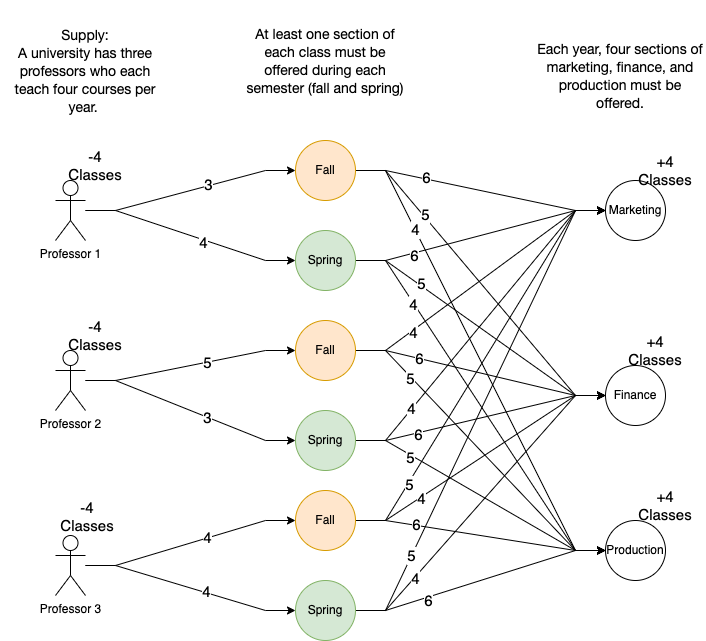

The diagram above was exported from draw.io. Its source (the exported page's mxGraphModel, read from the mxfile embedded in the PNG):
<mxGraphModel dx="930" dy="1574" grid="1" gridSize="10" guides="1" tooltips="1" connect="1" arrows="1" fold="1" page="1" pageScale="1" pageWidth="850" pageHeight="1100" math="0" shadow="0">
  <root>
    <mxCell id="Yu2oE_N1PEOIGdV3YzIq-0" />
    <mxCell id="Yu2oE_N1PEOIGdV3YzIq-1" parent="Yu2oE_N1PEOIGdV3YzIq-0" />
    <mxCell id="Yu2oE_N1PEOIGdV3YzIq-2" style="edgeStyle=entityRelationEdgeStyle;rounded=0;orthogonalLoop=1;jettySize=auto;html=1;entryX=0;entryY=0.5;entryDx=0;entryDy=0;labelBorderColor=none;fontSize=15;" edge="1" parent="Yu2oE_N1PEOIGdV3YzIq-1" source="Yu2oE_N1PEOIGdV3YzIq-4" target="Yu2oE_N1PEOIGdV3YzIq-11">
      <mxGeometry relative="1" as="geometry" />
    </mxCell>
    <mxCell id="fcga5Enm9uoXsF_FLfev-0" value="3" style="edgeLabel;html=1;align=center;verticalAlign=middle;resizable=0;points=[];fontSize=15;" vertex="1" connectable="0" parent="Yu2oE_N1PEOIGdV3YzIq-2">
      <mxGeometry x="0.1682" y="2" relative="1" as="geometry">
        <mxPoint as="offset" />
      </mxGeometry>
    </mxCell>
    <mxCell id="Yu2oE_N1PEOIGdV3YzIq-3" style="edgeStyle=entityRelationEdgeStyle;rounded=0;orthogonalLoop=1;jettySize=auto;html=1;labelBorderColor=none;fontSize=15;" edge="1" parent="Yu2oE_N1PEOIGdV3YzIq-1" source="Yu2oE_N1PEOIGdV3YzIq-4" target="Yu2oE_N1PEOIGdV3YzIq-30">
      <mxGeometry relative="1" as="geometry" />
    </mxCell>
    <mxCell id="fcga5Enm9uoXsF_FLfev-1" value="4" style="edgeLabel;html=1;align=center;verticalAlign=middle;resizable=0;points=[];fontSize=15;" vertex="1" connectable="0" parent="Yu2oE_N1PEOIGdV3YzIq-3">
      <mxGeometry x="0.1319" y="-2" relative="1" as="geometry">
        <mxPoint as="offset" />
      </mxGeometry>
    </mxCell>
    <mxCell id="Yu2oE_N1PEOIGdV3YzIq-4" value="Professor 1" style="shape=umlActor;verticalLabelPosition=bottom;verticalAlign=top;html=1;outlineConnect=0;" vertex="1" parent="Yu2oE_N1PEOIGdV3YzIq-1">
      <mxGeometry x="150" y="40" width="30" height="60" as="geometry" />
    </mxCell>
    <mxCell id="Yu2oE_N1PEOIGdV3YzIq-5" value="Marketing" style="ellipse;whiteSpace=wrap;html=1;aspect=fixed;" vertex="1" parent="Yu2oE_N1PEOIGdV3YzIq-1">
      <mxGeometry x="700" y="40" width="60" height="60" as="geometry" />
    </mxCell>
    <mxCell id="Yu2oE_N1PEOIGdV3YzIq-6" value="Finance" style="ellipse;whiteSpace=wrap;html=1;aspect=fixed;" vertex="1" parent="Yu2oE_N1PEOIGdV3YzIq-1">
      <mxGeometry x="700" y="225" width="60" height="60" as="geometry" />
    </mxCell>
    <mxCell id="Yu2oE_N1PEOIGdV3YzIq-7" value="Production" style="ellipse;whiteSpace=wrap;html=1;aspect=fixed;" vertex="1" parent="Yu2oE_N1PEOIGdV3YzIq-1">
      <mxGeometry x="700" y="380" width="60" height="60" as="geometry" />
    </mxCell>
    <mxCell id="Yu2oE_N1PEOIGdV3YzIq-8" style="edgeStyle=entityRelationEdgeStyle;rounded=0;orthogonalLoop=1;jettySize=auto;html=1;labelBorderColor=none;fontSize=15;" edge="1" parent="Yu2oE_N1PEOIGdV3YzIq-1" source="Yu2oE_N1PEOIGdV3YzIq-11" target="Yu2oE_N1PEOIGdV3YzIq-5">
      <mxGeometry relative="1" as="geometry" />
    </mxCell>
    <mxCell id="fcga5Enm9uoXsF_FLfev-7" value="6" style="edgeLabel;html=1;align=center;verticalAlign=middle;resizable=0;points=[];fontSize=15;" vertex="1" connectable="0" parent="Yu2oE_N1PEOIGdV3YzIq-8">
      <mxGeometry x="-0.1151" y="2" relative="1" as="geometry">
        <mxPoint x="-40" y="-8" as="offset" />
      </mxGeometry>
    </mxCell>
    <mxCell id="Yu2oE_N1PEOIGdV3YzIq-9" style="edgeStyle=entityRelationEdgeStyle;rounded=0;orthogonalLoop=1;jettySize=auto;html=1;entryX=0;entryY=0.5;entryDx=0;entryDy=0;labelBorderColor=none;fontSize=15;" edge="1" parent="Yu2oE_N1PEOIGdV3YzIq-1" source="Yu2oE_N1PEOIGdV3YzIq-11" target="Yu2oE_N1PEOIGdV3YzIq-6">
      <mxGeometry relative="1" as="geometry" />
    </mxCell>
    <mxCell id="fcga5Enm9uoXsF_FLfev-8" value="5" style="edgeLabel;html=1;align=center;verticalAlign=middle;resizable=0;points=[];fontSize=15;" vertex="1" connectable="0" parent="Yu2oE_N1PEOIGdV3YzIq-9">
      <mxGeometry x="-0.2087" y="1" relative="1" as="geometry">
        <mxPoint x="-32" y="-40" as="offset" />
      </mxGeometry>
    </mxCell>
    <mxCell id="Yu2oE_N1PEOIGdV3YzIq-10" style="edgeStyle=entityRelationEdgeStyle;rounded=0;orthogonalLoop=1;jettySize=auto;html=1;labelBorderColor=none;fontSize=15;" edge="1" parent="Yu2oE_N1PEOIGdV3YzIq-1" source="Yu2oE_N1PEOIGdV3YzIq-11" target="Yu2oE_N1PEOIGdV3YzIq-7">
      <mxGeometry relative="1" as="geometry" />
    </mxCell>
    <mxCell id="fcga5Enm9uoXsF_FLfev-9" value="4" style="edgeLabel;html=1;align=center;verticalAlign=middle;resizable=0;points=[];fontSize=15;" vertex="1" connectable="0" parent="Yu2oE_N1PEOIGdV3YzIq-10">
      <mxGeometry x="-0.6069" relative="1" as="geometry">
        <mxPoint as="offset" />
      </mxGeometry>
    </mxCell>
    <mxCell id="Yu2oE_N1PEOIGdV3YzIq-11" value="Fall" style="ellipse;whiteSpace=wrap;html=1;aspect=fixed;fillColor=#ffe6cc;strokeColor=#d79b00;" vertex="1" parent="Yu2oE_N1PEOIGdV3YzIq-1">
      <mxGeometry x="390" width="60" height="60" as="geometry" />
    </mxCell>
    <mxCell id="Yu2oE_N1PEOIGdV3YzIq-12" style="edgeStyle=entityRelationEdgeStyle;rounded=0;orthogonalLoop=1;jettySize=auto;html=1;labelBorderColor=none;fontSize=15;" edge="1" parent="Yu2oE_N1PEOIGdV3YzIq-1" source="Yu2oE_N1PEOIGdV3YzIq-14" target="Yu2oE_N1PEOIGdV3YzIq-35">
      <mxGeometry relative="1" as="geometry" />
    </mxCell>
    <mxCell id="fcga5Enm9uoXsF_FLfev-2" value="5" style="edgeLabel;html=1;align=center;verticalAlign=middle;resizable=0;points=[];fontSize=15;" vertex="1" connectable="0" parent="Yu2oE_N1PEOIGdV3YzIq-12">
      <mxGeometry x="0.1538" relative="1" as="geometry">
        <mxPoint as="offset" />
      </mxGeometry>
    </mxCell>
    <mxCell id="Yu2oE_N1PEOIGdV3YzIq-13" style="edgeStyle=entityRelationEdgeStyle;rounded=0;orthogonalLoop=1;jettySize=auto;html=1;labelBorderColor=none;fontSize=15;" edge="1" parent="Yu2oE_N1PEOIGdV3YzIq-1" source="Yu2oE_N1PEOIGdV3YzIq-14" target="Yu2oE_N1PEOIGdV3YzIq-39">
      <mxGeometry relative="1" as="geometry" />
    </mxCell>
    <mxCell id="fcga5Enm9uoXsF_FLfev-3" value="3" style="edgeLabel;html=1;align=center;verticalAlign=middle;resizable=0;points=[];fontSize=15;" vertex="1" connectable="0" parent="Yu2oE_N1PEOIGdV3YzIq-13">
      <mxGeometry x="0.1643" relative="1" as="geometry">
        <mxPoint as="offset" />
      </mxGeometry>
    </mxCell>
    <mxCell id="Yu2oE_N1PEOIGdV3YzIq-14" value="Professor 2" style="shape=umlActor;verticalLabelPosition=bottom;verticalAlign=top;html=1;outlineConnect=0;" vertex="1" parent="Yu2oE_N1PEOIGdV3YzIq-1">
      <mxGeometry x="150" y="210" width="30" height="60" as="geometry" />
    </mxCell>
    <mxCell id="Yu2oE_N1PEOIGdV3YzIq-15" style="edgeStyle=entityRelationEdgeStyle;rounded=0;orthogonalLoop=1;jettySize=auto;html=1;labelBorderColor=none;fontSize=15;" edge="1" parent="Yu2oE_N1PEOIGdV3YzIq-1" source="Yu2oE_N1PEOIGdV3YzIq-17" target="Yu2oE_N1PEOIGdV3YzIq-43">
      <mxGeometry relative="1" as="geometry" />
    </mxCell>
    <mxCell id="fcga5Enm9uoXsF_FLfev-4" value="4" style="edgeLabel;html=1;align=center;verticalAlign=middle;resizable=0;points=[];fontSize=15;" vertex="1" connectable="0" parent="Yu2oE_N1PEOIGdV3YzIq-15">
      <mxGeometry x="0.176" y="-3" relative="1" as="geometry">
        <mxPoint x="-2" y="-4" as="offset" />
      </mxGeometry>
    </mxCell>
    <mxCell id="Yu2oE_N1PEOIGdV3YzIq-16" style="edgeStyle=entityRelationEdgeStyle;rounded=0;orthogonalLoop=1;jettySize=auto;html=1;labelBorderColor=none;fontSize=15;" edge="1" parent="Yu2oE_N1PEOIGdV3YzIq-1" source="Yu2oE_N1PEOIGdV3YzIq-17" target="Yu2oE_N1PEOIGdV3YzIq-47">
      <mxGeometry relative="1" as="geometry" />
    </mxCell>
    <mxCell id="fcga5Enm9uoXsF_FLfev-5" value="4" style="edgeLabel;html=1;align=center;verticalAlign=middle;resizable=0;points=[];fontSize=15;" vertex="1" connectable="0" parent="Yu2oE_N1PEOIGdV3YzIq-16">
      <mxGeometry x="0.1229" y="1" relative="1" as="geometry">
        <mxPoint x="2" as="offset" />
      </mxGeometry>
    </mxCell>
    <mxCell id="Yu2oE_N1PEOIGdV3YzIq-17" value="Professor 3" style="shape=umlActor;verticalLabelPosition=bottom;verticalAlign=top;html=1;outlineConnect=0;" vertex="1" parent="Yu2oE_N1PEOIGdV3YzIq-1">
      <mxGeometry x="150" y="395" width="30" height="60" as="geometry" />
    </mxCell>
    <mxCell id="Yu2oE_N1PEOIGdV3YzIq-18" value="-4&lt;br&gt;Classes" style="text;html=1;strokeColor=none;fillColor=none;align=center;verticalAlign=middle;whiteSpace=wrap;rounded=0;fontSize=15;" vertex="1" parent="Yu2oE_N1PEOIGdV3YzIq-1">
      <mxGeometry x="160" y="10" width="60" height="30" as="geometry" />
    </mxCell>
    <mxCell id="Yu2oE_N1PEOIGdV3YzIq-19" value="-4&lt;br&gt;Classes" style="text;html=1;strokeColor=none;fillColor=none;align=center;verticalAlign=middle;whiteSpace=wrap;rounded=0;fontSize=15;" vertex="1" parent="Yu2oE_N1PEOIGdV3YzIq-1">
      <mxGeometry x="160" y="180" width="60" height="30" as="geometry" />
    </mxCell>
    <mxCell id="Yu2oE_N1PEOIGdV3YzIq-20" value="-4&lt;br&gt;Classes" style="text;html=1;strokeColor=none;fillColor=none;align=center;verticalAlign=middle;whiteSpace=wrap;rounded=0;fontSize=15;" vertex="1" parent="Yu2oE_N1PEOIGdV3YzIq-1">
      <mxGeometry x="152" y="361" width="60" height="30" as="geometry" />
    </mxCell>
    <mxCell id="Yu2oE_N1PEOIGdV3YzIq-21" value="&lt;span style=&quot;font-family: &amp;quot;Helvetica Neue&amp;quot;, Helvetica, Arial, sans-serif; font-size: 14px; text-align: left; background-color: rgb(255, 255, 255);&quot;&gt;Supply:&lt;br&gt;A university has three professors who each teach four courses per year.&amp;nbsp;&lt;/span&gt;" style="text;html=1;strokeColor=none;fillColor=none;align=center;verticalAlign=middle;whiteSpace=wrap;rounded=0;fontSize=15;" vertex="1" parent="Yu2oE_N1PEOIGdV3YzIq-1">
      <mxGeometry x="95" y="-130" width="170" height="120" as="geometry" />
    </mxCell>
    <mxCell id="Yu2oE_N1PEOIGdV3YzIq-22" value="&lt;span style=&quot;font-family: &amp;quot;Helvetica Neue&amp;quot;, Helvetica, Arial, sans-serif; font-size: 14px; text-align: left; background-color: rgb(255, 255, 255);&quot;&gt;Each year, four sections of marketing, finance, and production must be offered.&lt;/span&gt;" style="text;html=1;strokeColor=none;fillColor=none;align=center;verticalAlign=middle;whiteSpace=wrap;rounded=0;fontSize=15;" vertex="1" parent="Yu2oE_N1PEOIGdV3YzIq-1">
      <mxGeometry x="630" y="-120" width="170" height="110" as="geometry" />
    </mxCell>
    <mxCell id="Yu2oE_N1PEOIGdV3YzIq-23" value="&lt;span style=&quot;font-family: &amp;quot;Helvetica Neue&amp;quot;, Helvetica, Arial, sans-serif; font-size: 14px; text-align: left; background-color: rgb(255, 255, 255);&quot;&gt;At least one section of each class must be offered during each semester (fall and spring)&lt;/span&gt;" style="text;html=1;strokeColor=none;fillColor=none;align=center;verticalAlign=middle;whiteSpace=wrap;rounded=0;fontSize=15;" vertex="1" parent="Yu2oE_N1PEOIGdV3YzIq-1">
      <mxGeometry x="335" y="-140" width="170" height="120" as="geometry" />
    </mxCell>
    <mxCell id="Yu2oE_N1PEOIGdV3YzIq-24" value="+4&lt;br&gt;Classes" style="text;html=1;strokeColor=none;fillColor=none;align=center;verticalAlign=middle;whiteSpace=wrap;rounded=0;fontSize=15;" vertex="1" parent="Yu2oE_N1PEOIGdV3YzIq-1">
      <mxGeometry x="730" y="15" width="60" height="30" as="geometry" />
    </mxCell>
    <mxCell id="Yu2oE_N1PEOIGdV3YzIq-25" value="+4&lt;br&gt;Classes" style="text;html=1;strokeColor=none;fillColor=none;align=center;verticalAlign=middle;whiteSpace=wrap;rounded=0;fontSize=15;" vertex="1" parent="Yu2oE_N1PEOIGdV3YzIq-1">
      <mxGeometry x="720" y="195" width="60" height="30" as="geometry" />
    </mxCell>
    <mxCell id="Yu2oE_N1PEOIGdV3YzIq-26" value="+4&lt;br&gt;Classes" style="text;html=1;strokeColor=none;fillColor=none;align=center;verticalAlign=middle;whiteSpace=wrap;rounded=0;fontSize=15;" vertex="1" parent="Yu2oE_N1PEOIGdV3YzIq-1">
      <mxGeometry x="730" y="350" width="60" height="30" as="geometry" />
    </mxCell>
    <mxCell id="Yu2oE_N1PEOIGdV3YzIq-27" style="edgeStyle=entityRelationEdgeStyle;rounded=0;orthogonalLoop=1;jettySize=auto;html=1;entryX=0;entryY=0.5;entryDx=0;entryDy=0;labelBorderColor=none;fontSize=15;" edge="1" parent="Yu2oE_N1PEOIGdV3YzIq-1" source="Yu2oE_N1PEOIGdV3YzIq-30" target="Yu2oE_N1PEOIGdV3YzIq-5">
      <mxGeometry relative="1" as="geometry" />
    </mxCell>
    <mxCell id="fcga5Enm9uoXsF_FLfev-10" value="6" style="edgeLabel;html=1;align=center;verticalAlign=middle;resizable=0;points=[];fontSize=15;" vertex="1" connectable="0" parent="Yu2oE_N1PEOIGdV3YzIq-27">
      <mxGeometry x="-0.5364" y="-2" relative="1" as="geometry">
        <mxPoint as="offset" />
      </mxGeometry>
    </mxCell>
    <mxCell id="Yu2oE_N1PEOIGdV3YzIq-28" style="edgeStyle=entityRelationEdgeStyle;rounded=0;orthogonalLoop=1;jettySize=auto;html=1;labelBorderColor=none;fontSize=15;entryX=0;entryY=0.5;entryDx=0;entryDy=0;" edge="1" parent="Yu2oE_N1PEOIGdV3YzIq-1" source="Yu2oE_N1PEOIGdV3YzIq-30" target="Yu2oE_N1PEOIGdV3YzIq-6">
      <mxGeometry relative="1" as="geometry">
        <mxPoint x="670" y="240" as="targetPoint" />
      </mxGeometry>
    </mxCell>
    <mxCell id="fcga5Enm9uoXsF_FLfev-11" value="5" style="edgeLabel;html=1;align=center;verticalAlign=middle;resizable=0;points=[];fontSize=15;" vertex="1" connectable="0" parent="Yu2oE_N1PEOIGdV3YzIq-28">
      <mxGeometry x="-0.5116" y="2" relative="1" as="geometry">
        <mxPoint as="offset" />
      </mxGeometry>
    </mxCell>
    <mxCell id="Yu2oE_N1PEOIGdV3YzIq-29" style="edgeStyle=entityRelationEdgeStyle;rounded=0;orthogonalLoop=1;jettySize=auto;html=1;entryX=0;entryY=0.5;entryDx=0;entryDy=0;labelBorderColor=none;fontSize=15;" edge="1" parent="Yu2oE_N1PEOIGdV3YzIq-1" source="Yu2oE_N1PEOIGdV3YzIq-30" target="Yu2oE_N1PEOIGdV3YzIq-7">
      <mxGeometry relative="1" as="geometry" />
    </mxCell>
    <mxCell id="fcga5Enm9uoXsF_FLfev-12" value="4" style="edgeLabel;html=1;align=center;verticalAlign=middle;resizable=0;points=[];fontSize=15;" vertex="1" connectable="0" parent="Yu2oE_N1PEOIGdV3YzIq-29">
      <mxGeometry x="-0.6008" y="-1" relative="1" as="geometry">
        <mxPoint as="offset" />
      </mxGeometry>
    </mxCell>
    <mxCell id="Yu2oE_N1PEOIGdV3YzIq-30" value="Spring" style="ellipse;whiteSpace=wrap;html=1;aspect=fixed;fillColor=#d5e8d4;strokeColor=#82b366;" vertex="1" parent="Yu2oE_N1PEOIGdV3YzIq-1">
      <mxGeometry x="390" y="90" width="60" height="60" as="geometry" />
    </mxCell>
    <mxCell id="Yu2oE_N1PEOIGdV3YzIq-32" style="edgeStyle=entityRelationEdgeStyle;rounded=0;orthogonalLoop=1;jettySize=auto;html=1;labelBorderColor=none;fontSize=15;" edge="1" parent="Yu2oE_N1PEOIGdV3YzIq-1" source="Yu2oE_N1PEOIGdV3YzIq-35" target="Yu2oE_N1PEOIGdV3YzIq-5">
      <mxGeometry relative="1" as="geometry" />
    </mxCell>
    <mxCell id="fcga5Enm9uoXsF_FLfev-13" value="4" style="edgeLabel;html=1;align=center;verticalAlign=middle;resizable=0;points=[];fontSize=15;" vertex="1" connectable="0" parent="Yu2oE_N1PEOIGdV3YzIq-32">
      <mxGeometry x="-0.5763" y="-1" relative="1" as="geometry">
        <mxPoint as="offset" />
      </mxGeometry>
    </mxCell>
    <mxCell id="Yu2oE_N1PEOIGdV3YzIq-33" style="edgeStyle=entityRelationEdgeStyle;rounded=0;orthogonalLoop=1;jettySize=auto;html=1;entryX=0;entryY=0.5;entryDx=0;entryDy=0;labelBorderColor=none;fontSize=15;" edge="1" parent="Yu2oE_N1PEOIGdV3YzIq-1" source="Yu2oE_N1PEOIGdV3YzIq-35" target="Yu2oE_N1PEOIGdV3YzIq-6">
      <mxGeometry relative="1" as="geometry" />
    </mxCell>
    <mxCell id="fcga5Enm9uoXsF_FLfev-14" value="6" style="edgeLabel;html=1;align=center;verticalAlign=middle;resizable=0;points=[];fontSize=15;" vertex="1" connectable="0" parent="Yu2oE_N1PEOIGdV3YzIq-33">
      <mxGeometry x="-0.4998" relative="1" as="geometry">
        <mxPoint as="offset" />
      </mxGeometry>
    </mxCell>
    <mxCell id="Yu2oE_N1PEOIGdV3YzIq-34" style="edgeStyle=entityRelationEdgeStyle;rounded=0;orthogonalLoop=1;jettySize=auto;html=1;entryX=0;entryY=0.5;entryDx=0;entryDy=0;labelBorderColor=none;fontSize=15;" edge="1" parent="Yu2oE_N1PEOIGdV3YzIq-1" source="Yu2oE_N1PEOIGdV3YzIq-35" target="Yu2oE_N1PEOIGdV3YzIq-7">
      <mxGeometry relative="1" as="geometry" />
    </mxCell>
    <mxCell id="fcga5Enm9uoXsF_FLfev-15" value="5" style="edgeLabel;html=1;align=center;verticalAlign=middle;resizable=0;points=[];fontSize=15;" vertex="1" connectable="0" parent="Yu2oE_N1PEOIGdV3YzIq-34">
      <mxGeometry x="-0.6042" y="-2" relative="1" as="geometry">
        <mxPoint x="1" as="offset" />
      </mxGeometry>
    </mxCell>
    <mxCell id="Yu2oE_N1PEOIGdV3YzIq-35" value="Fall" style="ellipse;whiteSpace=wrap;html=1;aspect=fixed;fillColor=#ffe6cc;strokeColor=#d79b00;" vertex="1" parent="Yu2oE_N1PEOIGdV3YzIq-1">
      <mxGeometry x="390" y="180" width="60" height="60" as="geometry" />
    </mxCell>
    <mxCell id="Yu2oE_N1PEOIGdV3YzIq-36" style="edgeStyle=entityRelationEdgeStyle;rounded=0;orthogonalLoop=1;jettySize=auto;html=1;entryX=0;entryY=0.5;entryDx=0;entryDy=0;labelBorderColor=none;fontSize=15;" edge="1" parent="Yu2oE_N1PEOIGdV3YzIq-1" source="Yu2oE_N1PEOIGdV3YzIq-39" target="Yu2oE_N1PEOIGdV3YzIq-5">
      <mxGeometry relative="1" as="geometry" />
    </mxCell>
    <mxCell id="fcga5Enm9uoXsF_FLfev-16" value="4" style="edgeLabel;html=1;align=center;verticalAlign=middle;resizable=0;points=[];fontSize=15;" vertex="1" connectable="0" parent="Yu2oE_N1PEOIGdV3YzIq-36">
      <mxGeometry x="-0.6038" y="1" relative="1" as="geometry">
        <mxPoint as="offset" />
      </mxGeometry>
    </mxCell>
    <mxCell id="Yu2oE_N1PEOIGdV3YzIq-37" style="edgeStyle=entityRelationEdgeStyle;rounded=0;orthogonalLoop=1;jettySize=auto;html=1;labelBorderColor=none;fontSize=15;" edge="1" parent="Yu2oE_N1PEOIGdV3YzIq-1" source="Yu2oE_N1PEOIGdV3YzIq-39" target="Yu2oE_N1PEOIGdV3YzIq-6">
      <mxGeometry relative="1" as="geometry" />
    </mxCell>
    <mxCell id="fcga5Enm9uoXsF_FLfev-17" value="6" style="edgeLabel;html=1;align=center;verticalAlign=middle;resizable=0;points=[];fontSize=15;" vertex="1" connectable="0" parent="Yu2oE_N1PEOIGdV3YzIq-37">
      <mxGeometry x="-0.5092" y="-1" relative="1" as="geometry">
        <mxPoint as="offset" />
      </mxGeometry>
    </mxCell>
    <mxCell id="Yu2oE_N1PEOIGdV3YzIq-38" style="edgeStyle=entityRelationEdgeStyle;rounded=0;orthogonalLoop=1;jettySize=auto;html=1;labelBorderColor=none;fontSize=15;" edge="1" parent="Yu2oE_N1PEOIGdV3YzIq-1" source="Yu2oE_N1PEOIGdV3YzIq-39" target="Yu2oE_N1PEOIGdV3YzIq-7">
      <mxGeometry relative="1" as="geometry" />
    </mxCell>
    <mxCell id="fcga5Enm9uoXsF_FLfev-18" value="5" style="edgeLabel;html=1;align=center;verticalAlign=middle;resizable=0;points=[];fontSize=15;" vertex="1" connectable="0" parent="Yu2oE_N1PEOIGdV3YzIq-38">
      <mxGeometry x="-0.5776" y="-2" relative="1" as="geometry">
        <mxPoint as="offset" />
      </mxGeometry>
    </mxCell>
    <mxCell id="Yu2oE_N1PEOIGdV3YzIq-39" value="Spring" style="ellipse;whiteSpace=wrap;html=1;aspect=fixed;fillColor=#d5e8d4;strokeColor=#82b366;" vertex="1" parent="Yu2oE_N1PEOIGdV3YzIq-1">
      <mxGeometry x="390" y="270" width="60" height="60" as="geometry" />
    </mxCell>
    <mxCell id="Yu2oE_N1PEOIGdV3YzIq-40" style="edgeStyle=entityRelationEdgeStyle;rounded=0;orthogonalLoop=1;jettySize=auto;html=1;labelBorderColor=none;fontSize=15;" edge="1" parent="Yu2oE_N1PEOIGdV3YzIq-1" source="Yu2oE_N1PEOIGdV3YzIq-43" target="Yu2oE_N1PEOIGdV3YzIq-5">
      <mxGeometry relative="1" as="geometry" />
    </mxCell>
    <mxCell id="fcga5Enm9uoXsF_FLfev-19" value="5" style="edgeLabel;html=1;align=center;verticalAlign=middle;resizable=0;points=[];fontSize=15;" vertex="1" connectable="0" parent="Yu2oE_N1PEOIGdV3YzIq-40">
      <mxGeometry x="-0.6522" y="-1" relative="1" as="geometry">
        <mxPoint as="offset" />
      </mxGeometry>
    </mxCell>
    <mxCell id="Yu2oE_N1PEOIGdV3YzIq-41" style="edgeStyle=entityRelationEdgeStyle;rounded=0;orthogonalLoop=1;jettySize=auto;html=1;labelBorderColor=none;fontSize=15;" edge="1" parent="Yu2oE_N1PEOIGdV3YzIq-1" source="Yu2oE_N1PEOIGdV3YzIq-43" target="Yu2oE_N1PEOIGdV3YzIq-6">
      <mxGeometry relative="1" as="geometry" />
    </mxCell>
    <mxCell id="fcga5Enm9uoXsF_FLfev-20" value="4" style="edgeLabel;html=1;align=center;verticalAlign=middle;resizable=0;points=[];fontSize=15;" vertex="1" connectable="0" parent="Yu2oE_N1PEOIGdV3YzIq-41">
      <mxGeometry x="-0.4959" y="-1" relative="1" as="geometry">
        <mxPoint as="offset" />
      </mxGeometry>
    </mxCell>
    <mxCell id="Yu2oE_N1PEOIGdV3YzIq-42" style="edgeStyle=entityRelationEdgeStyle;rounded=0;orthogonalLoop=1;jettySize=auto;html=1;entryX=0;entryY=0.5;entryDx=0;entryDy=0;labelBorderColor=none;fontSize=15;" edge="1" parent="Yu2oE_N1PEOIGdV3YzIq-1" source="Yu2oE_N1PEOIGdV3YzIq-43" target="Yu2oE_N1PEOIGdV3YzIq-7">
      <mxGeometry relative="1" as="geometry" />
    </mxCell>
    <mxCell id="fcga5Enm9uoXsF_FLfev-21" value="6" style="edgeLabel;html=1;align=center;verticalAlign=middle;resizable=0;points=[];fontSize=15;" vertex="1" connectable="0" parent="Yu2oE_N1PEOIGdV3YzIq-42">
      <mxGeometry x="-0.5152" y="1" relative="1" as="geometry">
        <mxPoint as="offset" />
      </mxGeometry>
    </mxCell>
    <mxCell id="Yu2oE_N1PEOIGdV3YzIq-43" value="Fall" style="ellipse;whiteSpace=wrap;html=1;aspect=fixed;fillColor=#ffe6cc;strokeColor=#d79b00;" vertex="1" parent="Yu2oE_N1PEOIGdV3YzIq-1">
      <mxGeometry x="390" y="350" width="60" height="60" as="geometry" />
    </mxCell>
    <mxCell id="Yu2oE_N1PEOIGdV3YzIq-44" style="edgeStyle=entityRelationEdgeStyle;rounded=0;orthogonalLoop=1;jettySize=auto;html=1;entryX=0;entryY=0.5;entryDx=0;entryDy=0;labelBorderColor=none;fontSize=15;" edge="1" parent="Yu2oE_N1PEOIGdV3YzIq-1" source="Yu2oE_N1PEOIGdV3YzIq-47" target="Yu2oE_N1PEOIGdV3YzIq-5">
      <mxGeometry relative="1" as="geometry" />
    </mxCell>
    <mxCell id="fcga5Enm9uoXsF_FLfev-22" value="5" style="edgeLabel;html=1;align=center;verticalAlign=middle;resizable=0;points=[];fontSize=15;" vertex="1" connectable="0" parent="Yu2oE_N1PEOIGdV3YzIq-44">
      <mxGeometry x="-0.6386" y="1" relative="1" as="geometry">
        <mxPoint as="offset" />
      </mxGeometry>
    </mxCell>
    <mxCell id="Yu2oE_N1PEOIGdV3YzIq-45" style="edgeStyle=entityRelationEdgeStyle;rounded=0;orthogonalLoop=1;jettySize=auto;html=1;entryX=0;entryY=0.5;entryDx=0;entryDy=0;labelBorderColor=none;fontSize=15;" edge="1" parent="Yu2oE_N1PEOIGdV3YzIq-1" source="Yu2oE_N1PEOIGdV3YzIq-47" target="Yu2oE_N1PEOIGdV3YzIq-6">
      <mxGeometry relative="1" as="geometry" />
    </mxCell>
    <mxCell id="fcga5Enm9uoXsF_FLfev-23" value="4" style="edgeLabel;html=1;align=center;verticalAlign=middle;resizable=0;points=[];fontSize=15;" vertex="1" connectable="0" parent="Yu2oE_N1PEOIGdV3YzIq-45">
      <mxGeometry x="-0.5721" y="-1" relative="1" as="geometry">
        <mxPoint as="offset" />
      </mxGeometry>
    </mxCell>
    <mxCell id="Yu2oE_N1PEOIGdV3YzIq-46" style="edgeStyle=entityRelationEdgeStyle;rounded=0;orthogonalLoop=1;jettySize=auto;html=1;labelBorderColor=none;fontSize=15;" edge="1" parent="Yu2oE_N1PEOIGdV3YzIq-1" source="Yu2oE_N1PEOIGdV3YzIq-47" target="Yu2oE_N1PEOIGdV3YzIq-7">
      <mxGeometry relative="1" as="geometry" />
    </mxCell>
    <mxCell id="fcga5Enm9uoXsF_FLfev-24" value="6" style="edgeLabel;html=1;align=center;verticalAlign=middle;resizable=0;points=[];fontSize=15;" vertex="1" connectable="0" parent="Yu2oE_N1PEOIGdV3YzIq-46">
      <mxGeometry x="-0.4278" y="-3" relative="1" as="geometry">
        <mxPoint as="offset" />
      </mxGeometry>
    </mxCell>
    <mxCell id="Yu2oE_N1PEOIGdV3YzIq-47" value="Spring" style="ellipse;whiteSpace=wrap;html=1;aspect=fixed;fillColor=#d5e8d4;strokeColor=#82b366;" vertex="1" parent="Yu2oE_N1PEOIGdV3YzIq-1">
      <mxGeometry x="390" y="440" width="60" height="60" as="geometry" />
    </mxCell>
  </root>
</mxGraphModel>